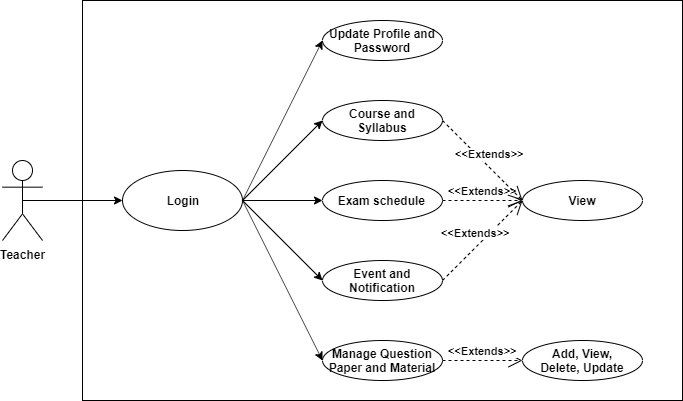

The diagram above was exported from draw.io. Its source (the exported page's mxGraphModel, read from the mxfile embedded in the PNG):
<mxGraphModel dx="868" dy="433" grid="1" gridSize="10" guides="1" tooltips="1" connect="1" arrows="1" fold="1" page="1" pageScale="1" pageWidth="827" pageHeight="1169" math="0" shadow="0">
  <root>
    <mxCell id="0" />
    <mxCell id="1" parent="0" />
    <mxCell id="2abFkvIkAXN5Pg3tzGs2-325" value="" style="verticalLabelPosition=bottom;verticalAlign=top;html=1;shape=mxgraph.basic.rect;fillColor2=none;strokeWidth=1;size=20;indent=5;fontStyle=1" vertex="1" parent="1">
      <mxGeometry x="160" y="360" width="600" height="400" as="geometry" />
    </mxCell>
    <mxCell id="2abFkvIkAXN5Pg3tzGs2-311" value="Teacher" style="shape=umlActor;verticalLabelPosition=bottom;labelBackgroundColor=#ffffff;verticalAlign=top;html=1;outlineConnect=0;fontStyle=1" vertex="1" parent="1">
      <mxGeometry x="80" y="520" width="40" height="80" as="geometry" />
    </mxCell>
    <mxCell id="2abFkvIkAXN5Pg3tzGs2-312" value="Login" style="ellipse;whiteSpace=wrap;html=1;fontStyle=1" vertex="1" parent="1">
      <mxGeometry x="200" y="530" width="120" height="60" as="geometry" />
    </mxCell>
    <mxCell id="2abFkvIkAXN5Pg3tzGs2-313" value="Course and Syllabus" style="ellipse;whiteSpace=wrap;html=1;fontStyle=1" vertex="1" parent="1">
      <mxGeometry x="400" y="460" width="120" height="40" as="geometry" />
    </mxCell>
    <mxCell id="2abFkvIkAXN5Pg3tzGs2-314" value="Exam schedule&amp;nbsp;" style="ellipse;whiteSpace=wrap;html=1;fontStyle=1" vertex="1" parent="1">
      <mxGeometry x="400" y="540" width="120" height="40" as="geometry" />
    </mxCell>
    <mxCell id="2abFkvIkAXN5Pg3tzGs2-315" value="Manage Question Paper and Material" style="ellipse;whiteSpace=wrap;html=1;fontStyle=1" vertex="1" parent="1">
      <mxGeometry x="400" y="700" width="120" height="40" as="geometry" />
    </mxCell>
    <mxCell id="2abFkvIkAXN5Pg3tzGs2-316" value="Event and Notification" style="ellipse;whiteSpace=wrap;html=1;fontStyle=1" vertex="1" parent="1">
      <mxGeometry x="400" y="620" width="120" height="40" as="geometry" />
    </mxCell>
    <mxCell id="2abFkvIkAXN5Pg3tzGs2-317" value="Update Profile and Password" style="ellipse;whiteSpace=wrap;html=1;fontStyle=1" vertex="1" parent="1">
      <mxGeometry x="400" y="380" width="120" height="40" as="geometry" />
    </mxCell>
    <mxCell id="2abFkvIkAXN5Pg3tzGs2-318" value="" style="endArrow=classic;html=1;entryX=0;entryY=0.5;entryDx=0;entryDy=0;exitX=0.5;exitY=0.5;exitDx=0;exitDy=0;exitPerimeter=0;fontStyle=1" edge="1" parent="1" source="2abFkvIkAXN5Pg3tzGs2-311" target="2abFkvIkAXN5Pg3tzGs2-312">
      <mxGeometry width="50" height="50" relative="1" as="geometry">
        <mxPoint x="80" y="890" as="sourcePoint" />
        <mxPoint x="130" y="840" as="targetPoint" />
      </mxGeometry>
    </mxCell>
    <mxCell id="2abFkvIkAXN5Pg3tzGs2-319" value="" style="endArrow=classic;html=1;entryX=0;entryY=0.5;entryDx=0;entryDy=0;exitX=1;exitY=0.5;exitDx=0;exitDy=0;fontStyle=1" edge="1" parent="1" source="2abFkvIkAXN5Pg3tzGs2-312" target="2abFkvIkAXN5Pg3tzGs2-317">
      <mxGeometry width="50" height="50" relative="1" as="geometry">
        <mxPoint x="120" y="580" as="sourcePoint" />
        <mxPoint x="220" y="580" as="targetPoint" />
      </mxGeometry>
    </mxCell>
    <mxCell id="2abFkvIkAXN5Pg3tzGs2-320" value="" style="endArrow=classic;html=1;entryX=0;entryY=0.5;entryDx=0;entryDy=0;exitX=1;exitY=0.5;exitDx=0;exitDy=0;fontStyle=1" edge="1" parent="1" source="2abFkvIkAXN5Pg3tzGs2-312" target="2abFkvIkAXN5Pg3tzGs2-313">
      <mxGeometry width="50" height="50" relative="1" as="geometry">
        <mxPoint x="130" y="590" as="sourcePoint" />
        <mxPoint x="230" y="590" as="targetPoint" />
      </mxGeometry>
    </mxCell>
    <mxCell id="2abFkvIkAXN5Pg3tzGs2-321" value="" style="endArrow=classic;html=1;entryX=0;entryY=0.5;entryDx=0;entryDy=0;exitX=1;exitY=0.5;exitDx=0;exitDy=0;fontStyle=1" edge="1" parent="1" source="2abFkvIkAXN5Pg3tzGs2-312" target="2abFkvIkAXN5Pg3tzGs2-316">
      <mxGeometry width="50" height="50" relative="1" as="geometry">
        <mxPoint x="140" y="600" as="sourcePoint" />
        <mxPoint x="240" y="600" as="targetPoint" />
      </mxGeometry>
    </mxCell>
    <mxCell id="2abFkvIkAXN5Pg3tzGs2-322" value="" style="endArrow=classic;html=1;entryX=0;entryY=0.5;entryDx=0;entryDy=0;exitX=1;exitY=0.5;exitDx=0;exitDy=0;fontStyle=1" edge="1" parent="1" source="2abFkvIkAXN5Pg3tzGs2-312" target="2abFkvIkAXN5Pg3tzGs2-315">
      <mxGeometry width="50" height="50" relative="1" as="geometry">
        <mxPoint x="150" y="610" as="sourcePoint" />
        <mxPoint x="250" y="610" as="targetPoint" />
      </mxGeometry>
    </mxCell>
    <mxCell id="2abFkvIkAXN5Pg3tzGs2-323" value="" style="endArrow=classic;html=1;entryX=0;entryY=0.5;entryDx=0;entryDy=0;exitX=1;exitY=0.5;exitDx=0;exitDy=0;fontStyle=1" edge="1" parent="1" source="2abFkvIkAXN5Pg3tzGs2-312" target="2abFkvIkAXN5Pg3tzGs2-314">
      <mxGeometry width="50" height="50" relative="1" as="geometry">
        <mxPoint x="160" y="620" as="sourcePoint" />
        <mxPoint x="260" y="620" as="targetPoint" />
      </mxGeometry>
    </mxCell>
    <mxCell id="2abFkvIkAXN5Pg3tzGs2-324" value="View" style="ellipse;whiteSpace=wrap;html=1;fontStyle=1" vertex="1" parent="1">
      <mxGeometry x="600" y="540" width="120" height="40" as="geometry" />
    </mxCell>
    <mxCell id="2abFkvIkAXN5Pg3tzGs2-326" value="&amp;lt;&amp;lt;Extends&amp;gt;&amp;gt;" style="endArrow=open;endSize=12;dashed=1;html=1;exitX=1;exitY=0.5;exitDx=0;exitDy=0;entryX=0;entryY=0.5;entryDx=0;entryDy=0;fontStyle=1" edge="1" parent="1" source="2abFkvIkAXN5Pg3tzGs2-314" target="2abFkvIkAXN5Pg3tzGs2-324">
      <mxGeometry y="10" width="160" relative="1" as="geometry">
        <mxPoint x="530" y="610" as="sourcePoint" />
        <mxPoint x="690" y="610" as="targetPoint" />
        <mxPoint as="offset" />
      </mxGeometry>
    </mxCell>
    <mxCell id="2abFkvIkAXN5Pg3tzGs2-327" value="&amp;lt;&amp;lt;Extends&amp;gt;&amp;gt;" style="endArrow=open;endSize=12;dashed=1;html=1;exitX=1;exitY=0.5;exitDx=0;exitDy=0;entryX=0;entryY=0.5;entryDx=0;entryDy=0;fontStyle=1" edge="1" parent="1" source="2abFkvIkAXN5Pg3tzGs2-313" target="2abFkvIkAXN5Pg3tzGs2-324">
      <mxGeometry y="10" width="160" relative="1" as="geometry">
        <mxPoint x="550" y="499.5" as="sourcePoint" />
        <mxPoint x="630" y="499.5" as="targetPoint" />
        <mxPoint as="offset" />
      </mxGeometry>
    </mxCell>
    <mxCell id="2abFkvIkAXN5Pg3tzGs2-328" value="&amp;lt;&amp;lt;Extends&amp;gt;&amp;gt;" style="endArrow=open;endSize=12;dashed=1;html=1;exitX=1;exitY=0.5;exitDx=0;exitDy=0;entryX=0;entryY=0.5;entryDx=0;entryDy=0;fontStyle=1" edge="1" parent="1" source="2abFkvIkAXN5Pg3tzGs2-316" target="2abFkvIkAXN5Pg3tzGs2-324">
      <mxGeometry y="10" width="160" relative="1" as="geometry">
        <mxPoint x="540" y="580" as="sourcePoint" />
        <mxPoint x="620" y="580" as="targetPoint" />
        <mxPoint as="offset" />
      </mxGeometry>
    </mxCell>
    <mxCell id="2abFkvIkAXN5Pg3tzGs2-329" value="Add, View,&lt;br&gt;Delete, Update" style="ellipse;whiteSpace=wrap;html=1;fontStyle=1" vertex="1" parent="1">
      <mxGeometry x="600" y="700" width="120" height="40" as="geometry" />
    </mxCell>
    <mxCell id="2abFkvIkAXN5Pg3tzGs2-332" value="&amp;lt;&amp;lt;Extends&amp;gt;&amp;gt;" style="endArrow=open;endSize=12;dashed=1;html=1;exitX=1;exitY=0.5;exitDx=0;exitDy=0;entryX=0;entryY=0.5;entryDx=0;entryDy=0;fontStyle=1" edge="1" parent="1" source="2abFkvIkAXN5Pg3tzGs2-315" target="2abFkvIkAXN5Pg3tzGs2-329">
      <mxGeometry y="10" width="160" relative="1" as="geometry">
        <mxPoint x="530" y="650" as="sourcePoint" />
        <mxPoint x="610" y="570" as="targetPoint" />
        <mxPoint as="offset" />
      </mxGeometry>
    </mxCell>
  </root>
</mxGraphModel>